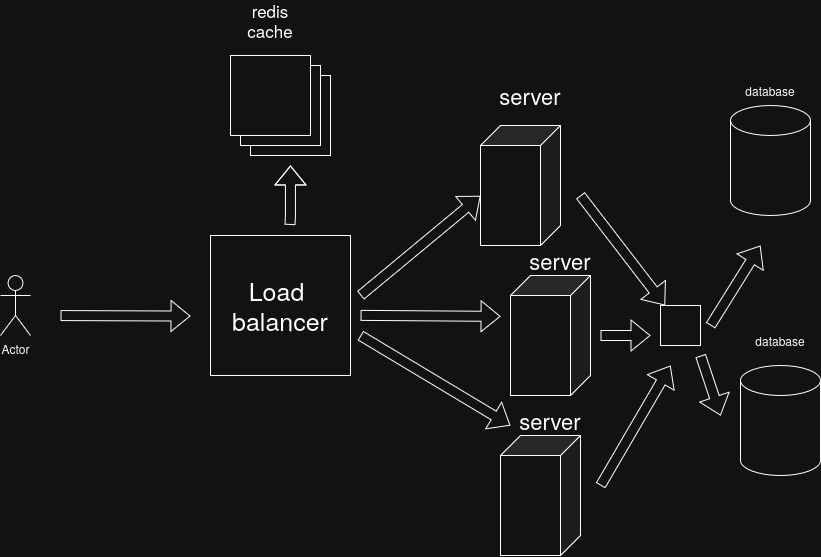

The diagram above was exported from draw.io. Its source (the exported page's mxGraphModel, read from the mxfile embedded in the PNG):
<mxGraphModel dx="1347" dy="1839" grid="1" gridSize="10" guides="1" tooltips="1" connect="1" arrows="1" fold="1" page="1" pageScale="1" pageWidth="850" pageHeight="1100" math="0" shadow="0">
  <root>
    <mxCell id="0" />
    <mxCell id="1" parent="0" />
    <mxCell id="6ssts4oKUm3MadD-o3OB-1" parent="1" style="shape=cylinder3;whiteSpace=wrap;html=1;boundedLbl=1;backgroundOutline=1;size=15;" value="" vertex="1">
      <mxGeometry height="110" width="80" x="740" y="100" as="geometry" />
    </mxCell>
    <mxCell id="6ssts4oKUm3MadD-o3OB-2" parent="1" style="shape=umlActor;verticalLabelPosition=bottom;verticalAlign=top;html=1;outlineConnect=0;" value="Actor" vertex="1">
      <mxGeometry height="60" width="30" x="10" y="270" as="geometry" />
    </mxCell>
    <mxCell id="6ssts4oKUm3MadD-o3OB-3" parent="1" style="shape=cube;whiteSpace=wrap;html=1;boundedLbl=1;backgroundOutline=1;darkOpacity=0.05;darkOpacity2=0.1;rotation=90;" value="" vertex="1">
      <mxGeometry height="80" width="120" x="490" y="450" as="geometry" />
    </mxCell>
    <mxCell id="6ssts4oKUm3MadD-o3OB-4" edge="1" parent="1" style="shape=flexArrow;endArrow=classic;html=1;rounded=0;" value="">
      <mxGeometry height="50" relative="1" width="50" as="geometry">
        <mxPoint x="70" y="310" as="sourcePoint" />
        <mxPoint x="200" y="310.5" as="targetPoint" />
      </mxGeometry>
    </mxCell>
    <mxCell id="6ssts4oKUm3MadD-o3OB-5" edge="1" parent="1" style="shape=flexArrow;endArrow=classic;html=1;rounded=0;" value="">
      <mxGeometry height="50" relative="1" width="50" as="geometry">
        <mxPoint x="370" y="290" as="sourcePoint" />
        <mxPoint x="490" y="190.5" as="targetPoint" />
      </mxGeometry>
    </mxCell>
    <mxCell id="6ssts4oKUm3MadD-o3OB-9" parent="1" style="text;html=1;whiteSpace=wrap;strokeColor=none;fillColor=none;align=center;verticalAlign=middle;rounded=0;" value="&lt;font style=&quot;font-size: 22px;&quot;&gt;server&lt;/font&gt;" vertex="1">
      <mxGeometry height="30" width="60" x="510" y="75" as="geometry" />
    </mxCell>
    <mxCell id="6ssts4oKUm3MadD-o3OB-10" parent="1" style="text;html=1;whiteSpace=wrap;strokeColor=none;fillColor=none;align=center;verticalAlign=middle;rounded=0;" value="database" vertex="1">
      <mxGeometry height="30" width="60" x="750" y="70" as="geometry" />
    </mxCell>
    <mxCell id="UcENcMJmUwtRCio03Kwx-1" parent="1" style="whiteSpace=wrap;html=1;aspect=fixed;" value="&lt;div&gt;&lt;font style=&quot;font-size: 25px;&quot;&gt;Load&amp;nbsp;&lt;/font&gt;&lt;/div&gt;&lt;div&gt;&lt;font style=&quot;font-size: 25px;&quot;&gt;balancer&lt;/font&gt;&lt;/div&gt;" vertex="1">
      <mxGeometry height="140" width="140" x="220" y="230" as="geometry" />
    </mxCell>
    <mxCell id="UcENcMJmUwtRCio03Kwx-2" parent="1" style="shape=cube;whiteSpace=wrap;html=1;boundedLbl=1;backgroundOutline=1;darkOpacity=0.05;darkOpacity2=0.1;rotation=90;" value="" vertex="1">
      <mxGeometry height="80" width="120" x="500" y="290" as="geometry" />
    </mxCell>
    <mxCell id="UcENcMJmUwtRCio03Kwx-3" parent="1" style="shape=cube;whiteSpace=wrap;html=1;boundedLbl=1;backgroundOutline=1;darkOpacity=0.05;darkOpacity2=0.1;rotation=90;" value="" vertex="1">
      <mxGeometry height="80" width="120" x="470" y="140" as="geometry" />
    </mxCell>
    <mxCell id="UcENcMJmUwtRCio03Kwx-5" edge="1" parent="1" style="shape=flexArrow;endArrow=classic;html=1;rounded=0;" value="">
      <mxGeometry height="50" relative="1" width="50" as="geometry">
        <mxPoint x="370" y="310" as="sourcePoint" />
        <mxPoint x="510" y="311" as="targetPoint" />
      </mxGeometry>
    </mxCell>
    <mxCell id="UcENcMJmUwtRCio03Kwx-6" parent="1" style="text;html=1;whiteSpace=wrap;strokeColor=none;fillColor=none;align=center;verticalAlign=middle;rounded=0;" value="&lt;font style=&quot;font-size: 22px;&quot;&gt;server&lt;/font&gt;" vertex="1">
      <mxGeometry height="30" width="60" x="540" y="240" as="geometry" />
    </mxCell>
    <mxCell id="UcENcMJmUwtRCio03Kwx-7" edge="1" parent="1" style="shape=flexArrow;endArrow=classic;html=1;rounded=0;" value="">
      <mxGeometry height="50" relative="1" width="50" as="geometry">
        <mxPoint x="370" y="330" as="sourcePoint" />
        <mxPoint x="520" y="420" as="targetPoint" />
      </mxGeometry>
    </mxCell>
    <mxCell id="UcENcMJmUwtRCio03Kwx-8" parent="1" style="text;html=1;whiteSpace=wrap;strokeColor=none;fillColor=none;align=center;verticalAlign=middle;rounded=0;" value="&lt;font style=&quot;font-size: 22px;&quot;&gt;server&lt;/font&gt;" vertex="1">
      <mxGeometry height="30" width="60" x="530" y="400" as="geometry" />
    </mxCell>
    <mxCell id="UcENcMJmUwtRCio03Kwx-9" edge="1" parent="1" style="shape=flexArrow;endArrow=classic;html=1;rounded=0;" value="">
      <mxGeometry height="50" relative="1" width="50" as="geometry">
        <Array as="points">
          <mxPoint x="300" y="210" />
        </Array>
        <mxPoint x="299.52" y="219.5" as="sourcePoint" />
        <mxPoint x="300" y="160" as="targetPoint" />
      </mxGeometry>
    </mxCell>
    <mxCell id="UcENcMJmUwtRCio03Kwx-10" parent="1" style="whiteSpace=wrap;html=1;aspect=fixed;" value="" vertex="1">
      <mxGeometry height="80" width="80" x="260" y="70" as="geometry" />
    </mxCell>
    <mxCell id="UcENcMJmUwtRCio03Kwx-11" parent="1" style="whiteSpace=wrap;html=1;aspect=fixed;" value="" vertex="1">
      <mxGeometry height="80" width="80" x="250" y="60" as="geometry" />
    </mxCell>
    <mxCell id="UcENcMJmUwtRCio03Kwx-12" parent="1" style="whiteSpace=wrap;html=1;aspect=fixed;" value="" vertex="1">
      <mxGeometry height="80" width="80" x="240" y="50" as="geometry" />
    </mxCell>
    <mxCell id="UcENcMJmUwtRCio03Kwx-13" parent="1" style="text;html=1;whiteSpace=wrap;strokeColor=none;fillColor=none;align=center;verticalAlign=middle;rounded=0;" value="&lt;div&gt;&lt;font style=&quot;font-size: 17px;&quot;&gt;redis cache&lt;/font&gt;&lt;/div&gt;&lt;div&gt;&lt;font style=&quot;font-size: 17px;&quot;&gt;&lt;br&gt;&lt;/font&gt;&lt;/div&gt;" vertex="1">
      <mxGeometry height="30" width="60" x="250" y="10" as="geometry" />
    </mxCell>
    <mxCell id="UcENcMJmUwtRCio03Kwx-14" parent="1" style="shape=cylinder3;whiteSpace=wrap;html=1;boundedLbl=1;backgroundOutline=1;size=15;" value="" vertex="1">
      <mxGeometry height="110" width="80" x="750" y="360" as="geometry" />
    </mxCell>
    <mxCell id="UcENcMJmUwtRCio03Kwx-15" parent="1" style="text;html=1;whiteSpace=wrap;strokeColor=none;fillColor=none;align=center;verticalAlign=middle;rounded=0;" value="database" vertex="1">
      <mxGeometry height="30" width="60" x="760" y="320" as="geometry" />
    </mxCell>
    <mxCell id="UcENcMJmUwtRCio03Kwx-16" edge="1" parent="1" style="shape=flexArrow;endArrow=classic;html=1;rounded=0;" target="UcENcMJmUwtRCio03Kwx-17" value="">
      <mxGeometry height="50" relative="1" width="50" as="geometry">
        <mxPoint x="590" y="190" as="sourcePoint" />
        <mxPoint x="450" y="310" as="targetPoint" />
      </mxGeometry>
    </mxCell>
    <mxCell id="UcENcMJmUwtRCio03Kwx-17" parent="1" style="whiteSpace=wrap;html=1;aspect=fixed;" value="" vertex="1">
      <mxGeometry height="40" width="40" x="670" y="300" as="geometry" />
    </mxCell>
    <mxCell id="UcENcMJmUwtRCio03Kwx-18" edge="1" parent="1" style="shape=flexArrow;endArrow=classic;html=1;rounded=0;" value="">
      <mxGeometry height="50" relative="1" width="50" as="geometry">
        <mxPoint x="610" y="330" as="sourcePoint" />
        <mxPoint x="660" y="330" as="targetPoint" />
      </mxGeometry>
    </mxCell>
    <mxCell id="UcENcMJmUwtRCio03Kwx-19" edge="1" parent="1" style="shape=flexArrow;endArrow=classic;html=1;rounded=0;" value="">
      <mxGeometry height="50" relative="1" width="50" as="geometry">
        <mxPoint x="610" y="480" as="sourcePoint" />
        <mxPoint x="680" y="360" as="targetPoint" />
      </mxGeometry>
    </mxCell>
    <mxCell id="UcENcMJmUwtRCio03Kwx-20" edge="1" parent="1" style="shape=flexArrow;endArrow=classic;html=1;rounded=0;" value="">
      <mxGeometry height="50" relative="1" width="50" as="geometry">
        <mxPoint x="720" y="320" as="sourcePoint" />
        <mxPoint x="770" y="240" as="targetPoint" />
      </mxGeometry>
    </mxCell>
    <mxCell id="UcENcMJmUwtRCio03Kwx-21" edge="1" parent="1" style="shape=flexArrow;endArrow=classic;html=1;rounded=0;" value="">
      <mxGeometry height="50" relative="1" width="50" as="geometry">
        <mxPoint x="710" y="350" as="sourcePoint" />
        <mxPoint x="730" y="410" as="targetPoint" />
      </mxGeometry>
    </mxCell>
  </root>
</mxGraphModel>